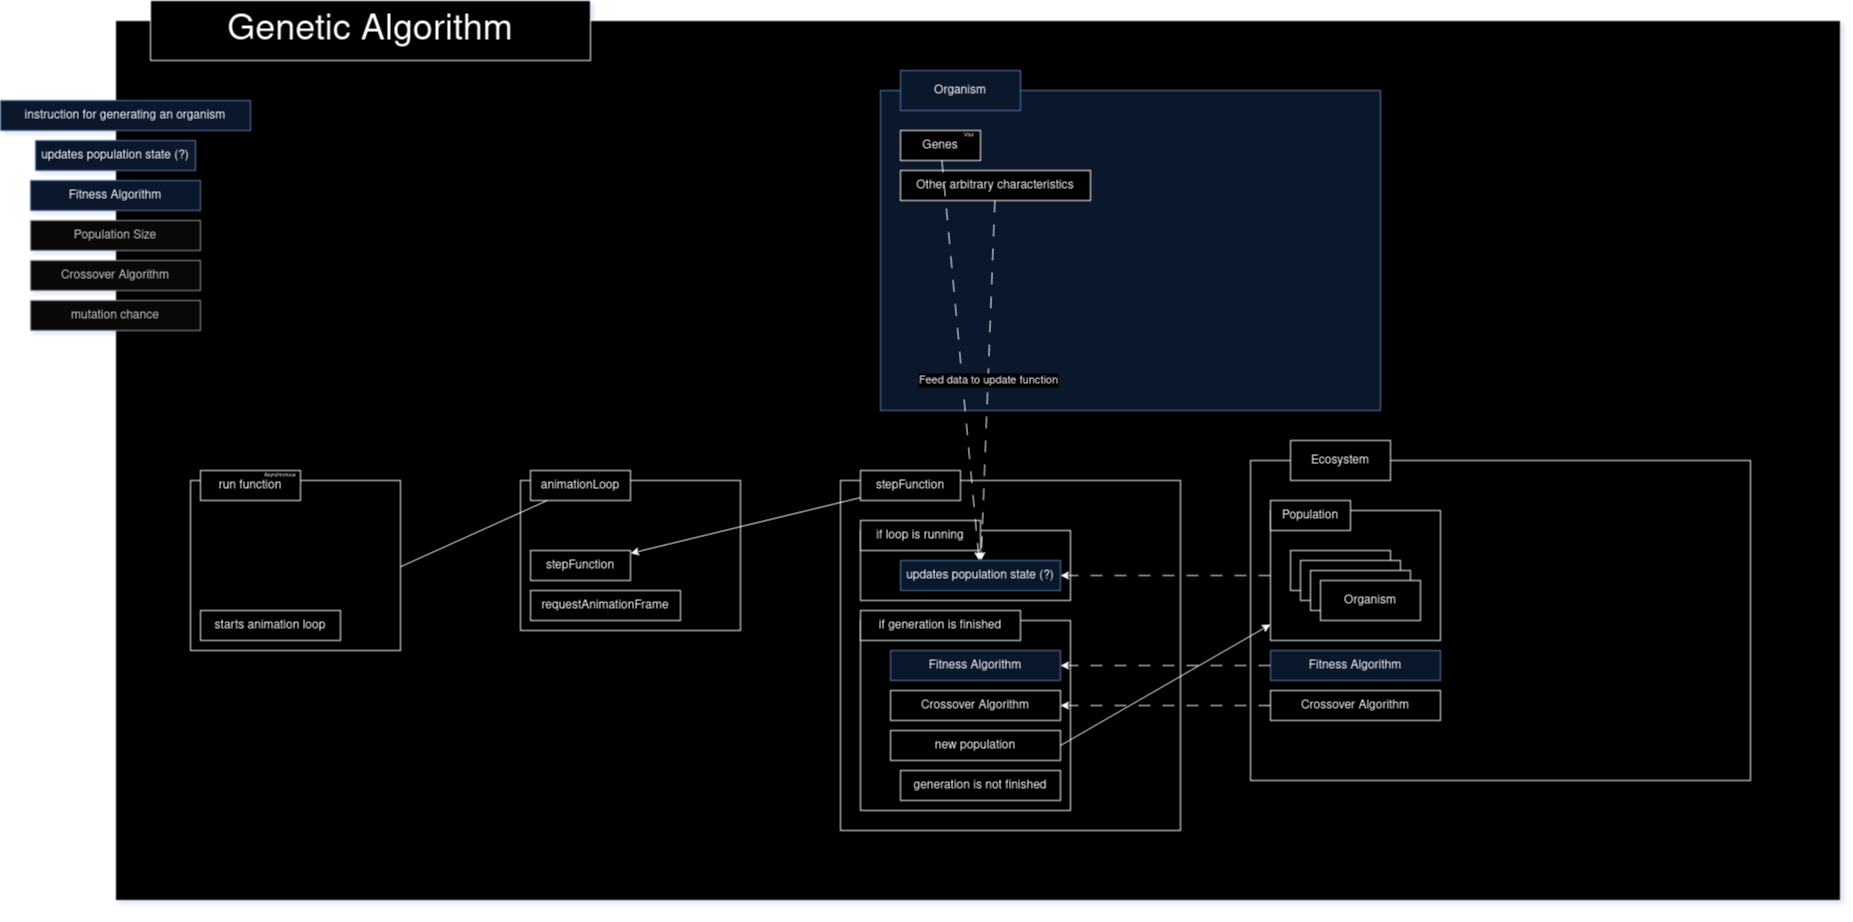

The diagram above was exported from draw.io. Its source (the exported page's mxGraphModel, read from the mxfile embedded in the PNG):
<mxGraphModel dx="3906" dy="1217" grid="1" gridSize="10" guides="1" tooltips="1" connect="1" arrows="1" fold="1" page="1" pageScale="1" pageWidth="850" pageHeight="1100" math="0" shadow="0">
  <root>
    <mxCell id="0" />
    <mxCell id="1" parent="0" />
    <mxCell id="2" value="" style="group" vertex="1" connectable="0" parent="1">
      <mxGeometry x="-1275" y="500" width="1725" height="910" as="geometry" />
    </mxCell>
    <mxCell id="3" value="&amp;nbsp;" style="rounded=0;whiteSpace=wrap;html=1;" vertex="1" parent="2">
      <mxGeometry y="20" width="1725" height="880" as="geometry" />
    </mxCell>
    <mxCell id="4" value="" style="group" vertex="1" connectable="0" parent="2">
      <mxGeometry x="725" y="470" width="340" height="440" as="geometry" />
    </mxCell>
    <mxCell id="5" value="" style="rounded=0;whiteSpace=wrap;html=1;" vertex="1" parent="4">
      <mxGeometry y="10" width="340" height="350" as="geometry" />
    </mxCell>
    <mxCell id="6" value="" style="rounded=0;whiteSpace=wrap;html=1;" vertex="1" parent="4">
      <mxGeometry x="20" y="60" width="210" height="70" as="geometry" />
    </mxCell>
    <mxCell id="7" value="stepFunction" style="rounded=0;whiteSpace=wrap;html=1;" vertex="1" parent="4">
      <mxGeometry x="20" width="100" height="30" as="geometry" />
    </mxCell>
    <mxCell id="8" value="updates population state (?)" style="rounded=0;whiteSpace=wrap;html=1;fillColor=#dae8fc;strokeColor=#6c8ebf;" vertex="1" parent="4">
      <mxGeometry x="60" y="90" width="160" height="30" as="geometry" />
    </mxCell>
    <mxCell id="9" value="if loop is running" style="rounded=0;whiteSpace=wrap;html=1;" vertex="1" parent="4">
      <mxGeometry x="20" y="50" width="120" height="30" as="geometry" />
    </mxCell>
    <mxCell id="10" value="" style="rounded=0;whiteSpace=wrap;html=1;" vertex="1" parent="4">
      <mxGeometry x="20" y="150" width="210" height="190" as="geometry" />
    </mxCell>
    <mxCell id="11" value="if generation is finished" style="rounded=0;whiteSpace=wrap;html=1;" vertex="1" parent="4">
      <mxGeometry x="20" y="140" width="160" height="30" as="geometry" />
    </mxCell>
    <mxCell id="12" value="generation is not finished" style="rounded=0;whiteSpace=wrap;html=1;" vertex="1" parent="4">
      <mxGeometry x="60" y="300" width="160" height="30" as="geometry" />
    </mxCell>
    <mxCell id="13" value="Fitness Algorithm" style="rounded=0;whiteSpace=wrap;html=1;fillColor=#dae8fc;strokeColor=#6c8ebf;" vertex="1" parent="4">
      <mxGeometry x="50" y="180" width="170" height="30" as="geometry" />
    </mxCell>
    <mxCell id="14" value="Crossover Algorithm" style="rounded=0;whiteSpace=wrap;html=1;" vertex="1" parent="4">
      <mxGeometry x="50" y="220" width="170" height="30" as="geometry" />
    </mxCell>
    <mxCell id="15" value="new population" style="rounded=0;whiteSpace=wrap;html=1;" vertex="1" parent="4">
      <mxGeometry x="50" y="260" width="170" height="30" as="geometry" />
    </mxCell>
    <mxCell id="16" value="" style="group" vertex="1" connectable="0" parent="2">
      <mxGeometry x="765" y="70" width="500" height="340" as="geometry" />
    </mxCell>
    <mxCell id="17" value="" style="rounded=0;whiteSpace=wrap;html=1;fillColor=#dae8fc;strokeColor=#6c8ebf;" vertex="1" parent="16">
      <mxGeometry y="20" width="500" height="320" as="geometry" />
    </mxCell>
    <mxCell id="18" value="Organism" style="rounded=0;whiteSpace=wrap;html=1;fillColor=#dae8fc;strokeColor=#6c8ebf;" vertex="1" parent="16">
      <mxGeometry x="20" width="120" height="40" as="geometry" />
    </mxCell>
    <mxCell id="19" value="Genes" style="rounded=0;whiteSpace=wrap;html=1;" vertex="1" parent="16">
      <mxGeometry x="20" y="60" width="80" height="30" as="geometry" />
    </mxCell>
    <mxCell id="20" value="Other arbitrary characteristics" style="rounded=0;whiteSpace=wrap;html=1;fillStyle=solid;fillColor=default;" vertex="1" parent="16">
      <mxGeometry x="20" y="100" width="190" height="30" as="geometry" />
    </mxCell>
    <mxCell id="21" value="Vital" style="rounded=0;whiteSpace=wrap;html=1;strokeColor=none;fontSize=5;fillColor=none;" vertex="1" parent="16">
      <mxGeometry x="76.67" y="60" width="23.33" height="10" as="geometry" />
    </mxCell>
    <mxCell id="22" value="" style="endArrow=classic;html=1;rounded=0;dashed=1;dashPattern=12 12;" edge="1" parent="2" source="19" target="8">
      <mxGeometry width="50" height="50" relative="1" as="geometry">
        <mxPoint x="898" y="210" as="sourcePoint" />
        <mxPoint x="915" y="570" as="targetPoint" />
      </mxGeometry>
    </mxCell>
    <mxCell id="23" value="" style="group" vertex="1" connectable="0" parent="2">
      <mxGeometry x="405" y="470" width="220" height="160" as="geometry" />
    </mxCell>
    <mxCell id="24" value="" style="rounded=0;whiteSpace=wrap;html=1;" vertex="1" parent="23">
      <mxGeometry y="10" width="220" height="150" as="geometry" />
    </mxCell>
    <mxCell id="25" value="stepFunction" style="rounded=0;whiteSpace=wrap;html=1;" vertex="1" parent="23">
      <mxGeometry x="10" y="80" width="100" height="30" as="geometry" />
    </mxCell>
    <mxCell id="26" value="animationLoop" style="rounded=0;whiteSpace=wrap;html=1;" vertex="1" parent="23">
      <mxGeometry x="10" width="100" height="30" as="geometry" />
    </mxCell>
    <mxCell id="27" value="requestAnimationFrame" style="rounded=0;whiteSpace=wrap;html=1;" vertex="1" parent="23">
      <mxGeometry x="10" y="120" width="150" height="30" as="geometry" />
    </mxCell>
    <mxCell id="28" value="" style="group" vertex="1" connectable="0" parent="2">
      <mxGeometry x="1135" y="440" width="500" height="340" as="geometry" />
    </mxCell>
    <mxCell id="29" value="" style="rounded=0;whiteSpace=wrap;html=1;" vertex="1" parent="28">
      <mxGeometry y="20" width="500" height="320" as="geometry" />
    </mxCell>
    <mxCell id="30" value="Ecosystem" style="rounded=0;whiteSpace=wrap;html=1;" vertex="1" parent="28">
      <mxGeometry x="40" width="100" height="40" as="geometry" />
    </mxCell>
    <mxCell id="31" value="" style="group" vertex="1" connectable="0" parent="28">
      <mxGeometry x="20" y="60" width="170" height="140" as="geometry" />
    </mxCell>
    <mxCell id="32" value="" style="rounded=0;whiteSpace=wrap;html=1;" vertex="1" parent="31">
      <mxGeometry y="10" width="170" height="130" as="geometry" />
    </mxCell>
    <mxCell id="33" value="" style="group" vertex="1" connectable="0" parent="31">
      <mxGeometry x="20" y="50" width="130" height="70" as="geometry" />
    </mxCell>
    <mxCell id="34" value="Organism" style="rounded=0;whiteSpace=wrap;html=1;" vertex="1" parent="33">
      <mxGeometry width="100" height="40" as="geometry" />
    </mxCell>
    <mxCell id="35" value="Organism" style="rounded=0;whiteSpace=wrap;html=1;" vertex="1" parent="33">
      <mxGeometry x="10" y="10" width="100" height="40" as="geometry" />
    </mxCell>
    <mxCell id="36" value="Organism" style="rounded=0;whiteSpace=wrap;html=1;" vertex="1" parent="33">
      <mxGeometry x="20" y="20" width="100" height="40" as="geometry" />
    </mxCell>
    <mxCell id="37" value="Organism" style="rounded=0;whiteSpace=wrap;html=1;" vertex="1" parent="33">
      <mxGeometry x="30" y="30" width="100" height="40" as="geometry" />
    </mxCell>
    <mxCell id="38" value="Population" style="rounded=0;whiteSpace=wrap;html=1;" vertex="1" parent="31">
      <mxGeometry width="80" height="30" as="geometry" />
    </mxCell>
    <mxCell id="39" value="Fitness Algorithm" style="rounded=0;whiteSpace=wrap;html=1;fillColor=#dae8fc;strokeColor=#6c8ebf;" vertex="1" parent="28">
      <mxGeometry x="20" y="210" width="170" height="30" as="geometry" />
    </mxCell>
    <mxCell id="40" value="Crossover Algorithm" style="rounded=0;whiteSpace=wrap;html=1;" vertex="1" parent="28">
      <mxGeometry x="20" y="250" width="170" height="30" as="geometry" />
    </mxCell>
    <mxCell id="41" value="Feed data to update function" style="endArrow=classic;html=1;rounded=0;dashed=1;dashPattern=12 12;" edge="1" parent="2" source="20" target="8">
      <mxGeometry width="50" height="50" relative="1" as="geometry">
        <mxPoint x="1015" y="420" as="sourcePoint" />
        <mxPoint x="1065" y="370" as="targetPoint" />
      </mxGeometry>
    </mxCell>
    <mxCell id="42" value="" style="endArrow=classic;html=1;rounded=0;dashed=1;dashPattern=12 12;" edge="1" parent="2" source="32" target="8">
      <mxGeometry width="50" height="50" relative="1" as="geometry">
        <mxPoint x="938" y="210" as="sourcePoint" />
        <mxPoint x="915" y="570" as="targetPoint" />
      </mxGeometry>
    </mxCell>
    <mxCell id="43" value="" style="endArrow=classic;html=1;rounded=0;dashed=1;dashPattern=12 12;" edge="1" parent="2" source="39" target="13">
      <mxGeometry width="50" height="50" relative="1" as="geometry">
        <mxPoint x="1165" y="856" as="sourcePoint" />
        <mxPoint x="975" y="840" as="targetPoint" />
      </mxGeometry>
    </mxCell>
    <mxCell id="44" value="" style="endArrow=classic;html=1;rounded=0;dashed=1;dashPattern=12 12;" edge="1" parent="2" source="40" target="14">
      <mxGeometry width="50" height="50" relative="1" as="geometry">
        <mxPoint x="1145" y="698" as="sourcePoint" />
        <mxPoint x="955" y="682" as="targetPoint" />
      </mxGeometry>
    </mxCell>
    <mxCell id="45" value="" style="endArrow=classic;html=1;rounded=0;exitX=1;exitY=0.5;exitDx=0;exitDy=0;" edge="1" parent="2" source="15" target="32">
      <mxGeometry width="50" height="50" relative="1" as="geometry">
        <mxPoint x="1145" y="738" as="sourcePoint" />
        <mxPoint x="955" y="722" as="targetPoint" />
      </mxGeometry>
    </mxCell>
    <mxCell id="46" value="" style="endArrow=classic;html=1;rounded=0;" edge="1" parent="2" source="7" target="25">
      <mxGeometry width="50" height="50" relative="1" as="geometry">
        <mxPoint x="585" y="610" as="sourcePoint" />
        <mxPoint x="635" y="560" as="targetPoint" />
      </mxGeometry>
    </mxCell>
    <mxCell id="47" value="" style="endArrow=classic;html=1;rounded=0;" edge="1" parent="2" source="26" target="53">
      <mxGeometry width="50" height="50" relative="1" as="geometry">
        <mxPoint x="575" y="600" as="sourcePoint" />
        <mxPoint x="215" y="662" as="targetPoint" />
      </mxGeometry>
    </mxCell>
    <mxCell id="48" value="Genetic Algorithm" style="rounded=0;whiteSpace=wrap;html=1;fontSize=36;" vertex="1" parent="2">
      <mxGeometry x="35" width="440" height="60" as="geometry" />
    </mxCell>
    <mxCell id="49" value="" style="group" vertex="1" connectable="0" parent="2">
      <mxGeometry x="75" y="470" width="210" height="180" as="geometry" />
    </mxCell>
    <mxCell id="50" value="" style="group" vertex="1" connectable="0" parent="49">
      <mxGeometry width="210" height="180" as="geometry" />
    </mxCell>
    <mxCell id="51" value="" style="rounded=0;whiteSpace=wrap;html=1;" vertex="1" parent="50">
      <mxGeometry y="10" width="210" height="170" as="geometry" />
    </mxCell>
    <mxCell id="52" value="run function" style="rounded=0;whiteSpace=wrap;html=1;" vertex="1" parent="50">
      <mxGeometry x="10" width="100" height="30" as="geometry" />
    </mxCell>
    <mxCell id="53" value="starts animation loop" style="rounded=0;whiteSpace=wrap;html=1;" vertex="1" parent="50">
      <mxGeometry x="10" y="140" width="140" height="30" as="geometry" />
    </mxCell>
    <mxCell id="54" value="Asynchronous" style="rounded=0;whiteSpace=wrap;html=1;strokeColor=none;fontSize=5;fillColor=none;" vertex="1" parent="49">
      <mxGeometry x="70" width="40" height="10" as="geometry" />
    </mxCell>
    <mxCell id="55" value="" style="group" vertex="1" connectable="0" parent="2">
      <mxGeometry x="-115" y="100" width="250" height="150" as="geometry" />
    </mxCell>
    <mxCell id="56" value="instruction for generating an organism" style="rounded=0;whiteSpace=wrap;html=1;fillColor=#dae8fc;strokeColor=#6c8ebf;" vertex="1" parent="55">
      <mxGeometry width="250" height="30" as="geometry" />
    </mxCell>
    <mxCell id="57" value="updates population state (?)" style="rounded=0;whiteSpace=wrap;html=1;fillColor=#dae8fc;strokeColor=#6c8ebf;" vertex="1" parent="55">
      <mxGeometry x="35" y="40" width="160" height="30" as="geometry" />
    </mxCell>
    <mxCell id="58" value="Population Size" style="rounded=0;whiteSpace=wrap;html=1;fillColor=#f5f5f5;fontColor=#333333;strokeColor=#666666;" vertex="1" parent="55">
      <mxGeometry x="30" y="120" width="170" height="30" as="geometry" />
    </mxCell>
    <mxCell id="59" value="Crossover Algorithm" style="rounded=0;whiteSpace=wrap;html=1;fillColor=#f5f5f5;fontColor=#333333;strokeColor=#666666;" vertex="1" parent="2">
      <mxGeometry x="-85" y="260" width="170" height="30" as="geometry" />
    </mxCell>
    <mxCell id="60" value="mutation chance" style="rounded=0;whiteSpace=wrap;html=1;fillColor=#f5f5f5;fontColor=#333333;strokeColor=#666666;" vertex="1" parent="2">
      <mxGeometry x="-85" y="300" width="170" height="30" as="geometry" />
    </mxCell>
    <mxCell id="61" value="Fitness Algorithm" style="rounded=0;whiteSpace=wrap;html=1;fillColor=#dae8fc;strokeColor=#6c8ebf;" vertex="1" parent="1">
      <mxGeometry x="-1360" y="680" width="170" height="30" as="geometry" />
    </mxCell>
  </root>
</mxGraphModel>